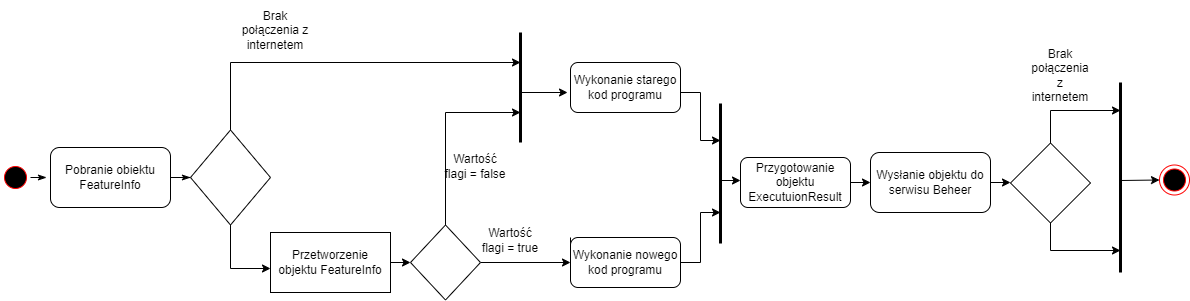

The diagram above was exported from draw.io. Its source (the exported page's mxGraphModel, read from the mxfile embedded in the PNG):
<mxGraphModel dx="2591" dy="762" grid="1" gridSize="10" guides="1" tooltips="1" connect="1" arrows="1" fold="1" page="1" pageScale="1" pageWidth="1169" pageHeight="826" background="none" math="0" shadow="0">
  <root>
    <mxCell id="0" />
    <mxCell id="1" parent="0" />
    <mxCell id="BATBQVocMUhjsn1lS59X-79" style="edgeStyle=orthogonalEdgeStyle;rounded=0;orthogonalLoop=1;jettySize=auto;html=1;exitX=1;exitY=0.5;exitDx=0;exitDy=0;entryX=-0.033;entryY=0.5;entryDx=0;entryDy=0;entryPerimeter=0;endArrow=classicThin;endFill=1;strokeWidth=1;" parent="1" source="BATBQVocMUhjsn1lS59X-41" target="BATBQVocMUhjsn1lS59X-63" edge="1">
      <mxGeometry relative="1" as="geometry" />
    </mxCell>
    <mxCell id="BATBQVocMUhjsn1lS59X-41" value="" style="ellipse;shape=startState;fillColor=#000000;strokeColor=#ff0000;" parent="1" vertex="1">
      <mxGeometry x="-30" y="180" width="30" height="30" as="geometry" />
    </mxCell>
    <mxCell id="BATBQVocMUhjsn1lS59X-100" style="edgeStyle=orthogonalEdgeStyle;rounded=0;orthogonalLoop=1;jettySize=auto;html=1;exitX=0;exitY=0;exitDx=0;exitDy=0;endArrow=classic;endFill=1;strokeWidth=1;" parent="1" edge="1">
      <mxGeometry relative="1" as="geometry">
        <mxPoint x="690" y="158" as="targetPoint" />
        <mxPoint x="595" y="83" as="sourcePoint" />
        <Array as="points">
          <mxPoint x="595" y="110" />
          <mxPoint x="670" y="110" />
          <mxPoint x="670" y="158" />
        </Array>
      </mxGeometry>
    </mxCell>
    <mxCell id="BATBQVocMUhjsn1lS59X-43" value="Wykonanie starego kod programu" style="rounded=1;whiteSpace=wrap;" parent="1" vertex="1">
      <mxGeometry x="540" y="80" width="110" height="50" as="geometry" />
    </mxCell>
    <mxCell id="2Ag1pPebbd42gi1eyKJ_-3" style="edgeStyle=orthogonalEdgeStyle;rounded=0;orthogonalLoop=1;jettySize=auto;html=1;exitX=1;exitY=0.5;exitDx=0;exitDy=0;entryX=0;entryY=0.5;entryDx=0;entryDy=0;" edge="1" parent="1" source="BATBQVocMUhjsn1lS59X-44" target="BATBQVocMUhjsn1lS59X-60">
      <mxGeometry relative="1" as="geometry" />
    </mxCell>
    <mxCell id="BATBQVocMUhjsn1lS59X-44" value="Przygotowanie objektu ExecutuionResult" style="rounded=1;whiteSpace=wrap;" parent="1" vertex="1">
      <mxGeometry x="710" y="175" width="110" height="50" as="geometry" />
    </mxCell>
    <mxCell id="BATBQVocMUhjsn1lS59X-45" value="" style="ellipse;shape=endState;fillColor=#000000;strokeColor=#ff0000" parent="1" vertex="1">
      <mxGeometry x="1129" y="182.5" width="30" height="30" as="geometry" />
    </mxCell>
    <mxCell id="BATBQVocMUhjsn1lS59X-80" value="" style="edgeStyle=orthogonalEdgeStyle;rounded=0;orthogonalLoop=1;jettySize=auto;html=1;endArrow=classicThin;endFill=1;strokeWidth=1;" parent="1" source="BATBQVocMUhjsn1lS59X-63" target="BATBQVocMUhjsn1lS59X-46" edge="1">
      <mxGeometry relative="1" as="geometry" />
    </mxCell>
    <mxCell id="BATBQVocMUhjsn1lS59X-83" style="edgeStyle=orthogonalEdgeStyle;rounded=0;orthogonalLoop=1;jettySize=auto;html=1;exitX=0.5;exitY=0;exitDx=0;exitDy=0;endArrow=none;endFill=0;strokeWidth=1;" parent="1" source="BATBQVocMUhjsn1lS59X-46" edge="1">
      <mxGeometry relative="1" as="geometry">
        <mxPoint x="200" y="80" as="targetPoint" />
      </mxGeometry>
    </mxCell>
    <mxCell id="BATBQVocMUhjsn1lS59X-86" style="edgeStyle=orthogonalEdgeStyle;rounded=0;orthogonalLoop=1;jettySize=auto;html=1;exitX=0.5;exitY=1;exitDx=0;exitDy=0;entryX=0;entryY=0.6;entryDx=0;entryDy=0;entryPerimeter=0;endArrow=classic;endFill=1;strokeWidth=1;" parent="1" source="BATBQVocMUhjsn1lS59X-46" target="BATBQVocMUhjsn1lS59X-67" edge="1">
      <mxGeometry relative="1" as="geometry" />
    </mxCell>
    <mxCell id="BATBQVocMUhjsn1lS59X-46" value="" style="rhombus;whiteSpace=wrap;html=1;rounded=0;" parent="1" vertex="1">
      <mxGeometry x="160" y="147.5" width="80" height="95" as="geometry" />
    </mxCell>
    <mxCell id="BATBQVocMUhjsn1lS59X-98" style="edgeStyle=orthogonalEdgeStyle;rounded=0;orthogonalLoop=1;jettySize=auto;html=1;exitX=0;exitY=0;exitDx=0;exitDy=0;endArrow=classic;endFill=1;strokeWidth=1;" parent="1" source="BATBQVocMUhjsn1lS59X-55" edge="1">
      <mxGeometry relative="1" as="geometry">
        <mxPoint x="690" y="230" as="targetPoint" />
        <Array as="points">
          <mxPoint x="540" y="280" />
          <mxPoint x="670" y="280" />
          <mxPoint x="670" y="230" />
        </Array>
      </mxGeometry>
    </mxCell>
    <mxCell id="BATBQVocMUhjsn1lS59X-55" value="Wykonanie nowego kod programu" style="rounded=1;whiteSpace=wrap;" parent="1" vertex="1">
      <mxGeometry x="540" y="255" width="110" height="50" as="geometry" />
    </mxCell>
    <mxCell id="BATBQVocMUhjsn1lS59X-88" style="edgeStyle=orthogonalEdgeStyle;rounded=0;orthogonalLoop=1;jettySize=auto;html=1;exitX=0.5;exitY=0;exitDx=0;exitDy=0;endArrow=classic;endFill=1;strokeWidth=1;" parent="1" source="BATBQVocMUhjsn1lS59X-57" edge="1">
      <mxGeometry relative="1" as="geometry">
        <mxPoint x="490" y="130" as="targetPoint" />
        <Array as="points">
          <mxPoint x="415" y="130" />
        </Array>
      </mxGeometry>
    </mxCell>
    <mxCell id="2Ag1pPebbd42gi1eyKJ_-4" style="edgeStyle=orthogonalEdgeStyle;rounded=0;orthogonalLoop=1;jettySize=auto;html=1;exitX=1;exitY=0.5;exitDx=0;exitDy=0;entryX=0;entryY=0.5;entryDx=0;entryDy=0;" edge="1" parent="1" source="BATBQVocMUhjsn1lS59X-57" target="BATBQVocMUhjsn1lS59X-55">
      <mxGeometry relative="1" as="geometry" />
    </mxCell>
    <mxCell id="BATBQVocMUhjsn1lS59X-57" value="" style="rhombus;whiteSpace=wrap;html=1;rounded=0;" parent="1" vertex="1">
      <mxGeometry x="380" y="242.5" width="70" height="75" as="geometry" />
    </mxCell>
    <mxCell id="2Ag1pPebbd42gi1eyKJ_-2" style="edgeStyle=orthogonalEdgeStyle;rounded=0;orthogonalLoop=1;jettySize=auto;html=1;exitX=1;exitY=0.5;exitDx=0;exitDy=0;entryX=0;entryY=0.5;entryDx=0;entryDy=0;" edge="1" parent="1" source="BATBQVocMUhjsn1lS59X-60" target="BATBQVocMUhjsn1lS59X-66">
      <mxGeometry relative="1" as="geometry" />
    </mxCell>
    <mxCell id="BATBQVocMUhjsn1lS59X-60" value="Wysłanie objektu do serwisu Beheer" style="rounded=1;whiteSpace=wrap;html=1;" parent="1" vertex="1">
      <mxGeometry x="840" y="170" width="120" height="60" as="geometry" />
    </mxCell>
    <mxCell id="BATBQVocMUhjsn1lS59X-62" value="Brak połączenia z internetem" style="text;html=1;strokeColor=none;fillColor=none;align=center;verticalAlign=middle;whiteSpace=wrap;rounded=0;" parent="1" vertex="1">
      <mxGeometry x="210" y="18" width="70" height="60" as="geometry" />
    </mxCell>
    <mxCell id="BATBQVocMUhjsn1lS59X-63" value="&lt;span&gt;Pobranie obiektu FeatureInfo&lt;/span&gt;" style="rounded=1;whiteSpace=wrap;html=1;" parent="1" vertex="1">
      <mxGeometry x="20" y="165" width="120" height="60" as="geometry" />
    </mxCell>
    <mxCell id="BATBQVocMUhjsn1lS59X-65" value="Brak połączenia z internetem" style="text;html=1;strokeColor=none;fillColor=none;align=center;verticalAlign=middle;whiteSpace=wrap;rounded=0;" parent="1" vertex="1">
      <mxGeometry x="1000" y="78" width="60" height="30" as="geometry" />
    </mxCell>
    <mxCell id="BATBQVocMUhjsn1lS59X-73" style="edgeStyle=orthogonalEdgeStyle;rounded=0;orthogonalLoop=1;jettySize=auto;html=1;exitX=0.5;exitY=0;exitDx=0;exitDy=0;strokeWidth=1;endArrow=none;endFill=0;" parent="1" source="BATBQVocMUhjsn1lS59X-66" edge="1">
      <mxGeometry relative="1" as="geometry">
        <mxPoint x="1020" y="128" as="targetPoint" />
      </mxGeometry>
    </mxCell>
    <mxCell id="BATBQVocMUhjsn1lS59X-66" value="" style="rhombus;whiteSpace=wrap;html=1;rounded=0;" parent="1" vertex="1">
      <mxGeometry x="980" y="160.5" width="80" height="80" as="geometry" />
    </mxCell>
    <mxCell id="2Ag1pPebbd42gi1eyKJ_-1" style="edgeStyle=orthogonalEdgeStyle;rounded=0;orthogonalLoop=1;jettySize=auto;html=1;exitX=1;exitY=0.5;exitDx=0;exitDy=0;entryX=0;entryY=0.5;entryDx=0;entryDy=0;" edge="1" parent="1" source="BATBQVocMUhjsn1lS59X-67" target="BATBQVocMUhjsn1lS59X-57">
      <mxGeometry relative="1" as="geometry" />
    </mxCell>
    <mxCell id="BATBQVocMUhjsn1lS59X-67" value="&lt;span&gt;Przetworzenie objektu FeatureInfo&lt;/span&gt;" style="rounded=0;whiteSpace=wrap;html=1;" parent="1" vertex="1">
      <mxGeometry x="240" y="250" width="120" height="60" as="geometry" />
    </mxCell>
    <mxCell id="BATBQVocMUhjsn1lS59X-68" value="" style="endArrow=none;html=1;rounded=0;spacing=2;strokeWidth=3;" parent="1" edge="1">
      <mxGeometry width="50" height="50" relative="1" as="geometry">
        <mxPoint x="490" y="160" as="sourcePoint" />
        <mxPoint x="490" y="50" as="targetPoint" />
      </mxGeometry>
    </mxCell>
    <mxCell id="BATBQVocMUhjsn1lS59X-69" value="" style="endArrow=none;html=1;rounded=0;strokeWidth=3;" parent="1" edge="1">
      <mxGeometry width="50" height="50" relative="1" as="geometry">
        <mxPoint x="1090" y="290" as="sourcePoint" />
        <mxPoint x="1090" y="100" as="targetPoint" />
      </mxGeometry>
    </mxCell>
    <mxCell id="BATBQVocMUhjsn1lS59X-72" value="" style="endArrow=classic;html=1;rounded=0;strokeWidth=1;" parent="1" edge="1">
      <mxGeometry width="50" height="50" relative="1" as="geometry">
        <mxPoint x="1020" y="128" as="sourcePoint" />
        <mxPoint x="1090" y="128" as="targetPoint" />
      </mxGeometry>
    </mxCell>
    <mxCell id="BATBQVocMUhjsn1lS59X-75" value="" style="endArrow=none;html=1;rounded=0;strokeWidth=1;entryX=0.5;entryY=1;entryDx=0;entryDy=0;" parent="1" target="BATBQVocMUhjsn1lS59X-66" edge="1">
      <mxGeometry width="50" height="50" relative="1" as="geometry">
        <mxPoint x="1020" y="268" as="sourcePoint" />
        <mxPoint x="1030" y="178" as="targetPoint" />
      </mxGeometry>
    </mxCell>
    <mxCell id="BATBQVocMUhjsn1lS59X-76" value="" style="endArrow=classic;html=1;rounded=0;strokeWidth=1;" parent="1" edge="1">
      <mxGeometry width="50" height="50" relative="1" as="geometry">
        <mxPoint x="1020" y="268" as="sourcePoint" />
        <mxPoint x="1090" y="268" as="targetPoint" />
      </mxGeometry>
    </mxCell>
    <mxCell id="BATBQVocMUhjsn1lS59X-77" value="" style="endArrow=classic;html=1;rounded=0;strokeWidth=1;entryX=0;entryY=0.5;entryDx=0;entryDy=0;" parent="1" target="BATBQVocMUhjsn1lS59X-45" edge="1">
      <mxGeometry width="50" height="50" relative="1" as="geometry">
        <mxPoint x="1090" y="198" as="sourcePoint" />
        <mxPoint x="1010" y="175" as="targetPoint" />
      </mxGeometry>
    </mxCell>
    <mxCell id="BATBQVocMUhjsn1lS59X-84" value="" style="endArrow=classic;html=1;rounded=0;strokeWidth=1;" parent="1" edge="1">
      <mxGeometry width="50" height="50" relative="1" as="geometry">
        <mxPoint x="200" y="80" as="sourcePoint" />
        <mxPoint x="490" y="80" as="targetPoint" />
      </mxGeometry>
    </mxCell>
    <mxCell id="BATBQVocMUhjsn1lS59X-90" value="" style="endArrow=classic;html=1;rounded=0;strokeWidth=1;entryX=-0.027;entryY=0.6;entryDx=0;entryDy=0;entryPerimeter=0;" parent="1" target="BATBQVocMUhjsn1lS59X-43" edge="1">
      <mxGeometry width="50" height="50" relative="1" as="geometry">
        <mxPoint x="490" y="110" as="sourcePoint" />
        <mxPoint x="370" y="140" as="targetPoint" />
      </mxGeometry>
    </mxCell>
    <mxCell id="BATBQVocMUhjsn1lS59X-91" value="Wartość flagi = false" style="text;html=1;strokeColor=none;fillColor=none;align=center;verticalAlign=middle;whiteSpace=wrap;rounded=0;" parent="1" vertex="1">
      <mxGeometry x="410" y="170" width="70" height="27.5" as="geometry" />
    </mxCell>
    <mxCell id="BATBQVocMUhjsn1lS59X-94" value="Wartość flagi = true" style="text;html=1;strokeColor=none;fillColor=none;align=center;verticalAlign=middle;whiteSpace=wrap;rounded=0;" parent="1" vertex="1">
      <mxGeometry x="450" y="242.5" width="60" height="30" as="geometry" />
    </mxCell>
    <mxCell id="BATBQVocMUhjsn1lS59X-99" value="" style="endArrow=none;html=1;rounded=0;strokeWidth=3;" parent="1" edge="1">
      <mxGeometry width="50" height="50" relative="1" as="geometry">
        <mxPoint x="690" y="261" as="sourcePoint" />
        <mxPoint x="690" y="121" as="targetPoint" />
      </mxGeometry>
    </mxCell>
    <mxCell id="BATBQVocMUhjsn1lS59X-101" value="" style="endArrow=classic;html=1;rounded=0;strokeWidth=1;" parent="1" edge="1">
      <mxGeometry width="50" height="50" relative="1" as="geometry">
        <mxPoint x="690" y="198" as="sourcePoint" />
        <mxPoint x="710" y="198" as="targetPoint" />
      </mxGeometry>
    </mxCell>
  </root>
</mxGraphModel>